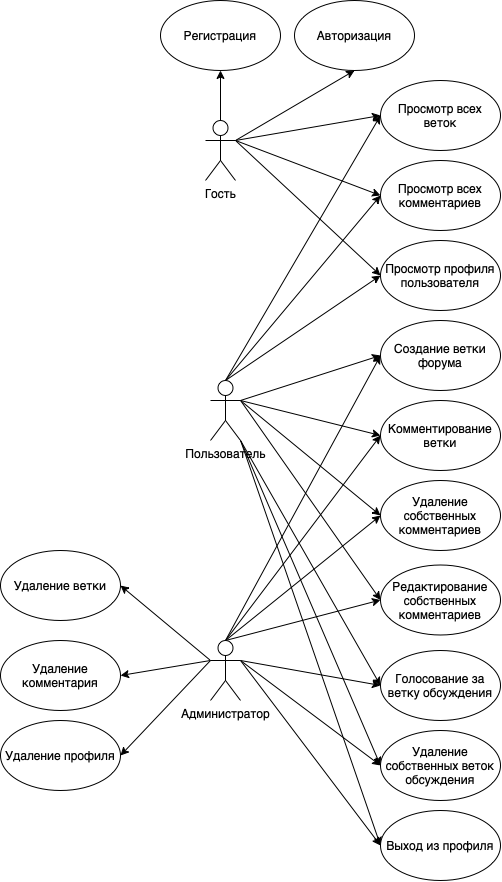

The diagram above was exported from draw.io. Its source (the exported page's mxGraphModel, read from the mxfile embedded in the PNG):
<mxGraphModel dx="1351" dy="910" grid="1" gridSize="10" guides="1" tooltips="1" connect="1" arrows="1" fold="1" page="1" pageScale="1" pageWidth="827" pageHeight="1169" math="0" shadow="0">
  <root>
    <mxCell id="0" />
    <mxCell id="1" parent="0" />
    <mxCell id="HFdrn0qK8hOWtVVenajD-20" style="edgeStyle=orthogonalEdgeStyle;rounded=0;orthogonalLoop=1;jettySize=auto;html=1;exitX=0.5;exitY=0;exitDx=0;exitDy=0;exitPerimeter=0;entryX=0.5;entryY=1;entryDx=0;entryDy=0;" edge="1" parent="1" source="HFdrn0qK8hOWtVVenajD-1" target="HFdrn0qK8hOWtVVenajD-4">
      <mxGeometry relative="1" as="geometry" />
    </mxCell>
    <mxCell id="HFdrn0qK8hOWtVVenajD-21" style="rounded=0;orthogonalLoop=1;jettySize=auto;html=1;entryX=0.5;entryY=1;entryDx=0;entryDy=0;exitX=1;exitY=0.3333333333333333;exitDx=0;exitDy=0;exitPerimeter=0;" edge="1" parent="1" source="HFdrn0qK8hOWtVVenajD-1" target="HFdrn0qK8hOWtVVenajD-3">
      <mxGeometry relative="1" as="geometry">
        <mxPoint x="240" y="150" as="sourcePoint" />
      </mxGeometry>
    </mxCell>
    <mxCell id="HFdrn0qK8hOWtVVenajD-1" value="Гость" style="shape=umlActor;verticalLabelPosition=bottom;verticalAlign=top;html=1;outlineConnect=0;" vertex="1" parent="1">
      <mxGeometry x="205" y="140" width="30" height="60" as="geometry" />
    </mxCell>
    <mxCell id="HFdrn0qK8hOWtVVenajD-3" value="Авторизация" style="ellipse;whiteSpace=wrap;html=1;" vertex="1" parent="1">
      <mxGeometry x="294" y="20" width="120" height="70" as="geometry" />
    </mxCell>
    <mxCell id="HFdrn0qK8hOWtVVenajD-4" value="Регистрация" style="ellipse;whiteSpace=wrap;html=1;" vertex="1" parent="1">
      <mxGeometry x="160" y="20" width="120" height="70" as="geometry" />
    </mxCell>
    <mxCell id="HFdrn0qK8hOWtVVenajD-31" style="edgeStyle=none;rounded=0;orthogonalLoop=1;jettySize=auto;html=1;exitX=0;exitY=0.5;exitDx=0;exitDy=0;entryX=1;entryY=0.3333333333333333;entryDx=0;entryDy=0;entryPerimeter=0;startArrow=classic;startFill=1;endArrow=none;endFill=0;" edge="1" parent="1" source="HFdrn0qK8hOWtVVenajD-5" target="HFdrn0qK8hOWtVVenajD-18">
      <mxGeometry relative="1" as="geometry" />
    </mxCell>
    <mxCell id="HFdrn0qK8hOWtVVenajD-33" style="edgeStyle=none;rounded=0;orthogonalLoop=1;jettySize=auto;html=1;exitX=0;exitY=0.5;exitDx=0;exitDy=0;entryX=0.5;entryY=0;entryDx=0;entryDy=0;entryPerimeter=0;startArrow=classic;startFill=1;endArrow=none;endFill=0;" edge="1" parent="1" source="HFdrn0qK8hOWtVVenajD-5" target="HFdrn0qK8hOWtVVenajD-19">
      <mxGeometry relative="1" as="geometry" />
    </mxCell>
    <mxCell id="HFdrn0qK8hOWtVVenajD-5" value="Создание ветки форума" style="ellipse;whiteSpace=wrap;html=1;" vertex="1" parent="1">
      <mxGeometry x="380" y="340" width="120" height="70" as="geometry" />
    </mxCell>
    <mxCell id="HFdrn0qK8hOWtVVenajD-22" style="edgeStyle=none;rounded=0;orthogonalLoop=1;jettySize=auto;html=1;exitX=0;exitY=0.5;exitDx=0;exitDy=0;endArrow=none;endFill=0;startArrow=classic;startFill=1;entryX=1;entryY=0.3333333333333333;entryDx=0;entryDy=0;entryPerimeter=0;" edge="1" parent="1" source="HFdrn0qK8hOWtVVenajD-6" target="HFdrn0qK8hOWtVVenajD-1">
      <mxGeometry relative="1" as="geometry">
        <mxPoint x="240" y="160" as="targetPoint" />
      </mxGeometry>
    </mxCell>
    <mxCell id="HFdrn0qK8hOWtVVenajD-28" style="edgeStyle=none;rounded=0;orthogonalLoop=1;jettySize=auto;html=1;exitX=0;exitY=0.5;exitDx=0;exitDy=0;entryX=0.5;entryY=0;entryDx=0;entryDy=0;entryPerimeter=0;startArrow=classic;startFill=1;endArrow=none;endFill=0;" edge="1" parent="1" source="HFdrn0qK8hOWtVVenajD-6" target="HFdrn0qK8hOWtVVenajD-18">
      <mxGeometry relative="1" as="geometry" />
    </mxCell>
    <mxCell id="HFdrn0qK8hOWtVVenajD-6" value="Просмотр всех веток" style="ellipse;whiteSpace=wrap;html=1;" vertex="1" parent="1">
      <mxGeometry x="380" y="100" width="120" height="70" as="geometry" />
    </mxCell>
    <mxCell id="HFdrn0qK8hOWtVVenajD-26" style="edgeStyle=none;rounded=0;orthogonalLoop=1;jettySize=auto;html=1;exitX=0;exitY=0.5;exitDx=0;exitDy=0;entryX=1;entryY=0.3333333333333333;entryDx=0;entryDy=0;entryPerimeter=0;startArrow=classic;startFill=1;endArrow=none;endFill=0;" edge="1" parent="1" source="HFdrn0qK8hOWtVVenajD-7" target="HFdrn0qK8hOWtVVenajD-1">
      <mxGeometry relative="1" as="geometry" />
    </mxCell>
    <mxCell id="HFdrn0qK8hOWtVVenajD-30" style="edgeStyle=none;rounded=0;orthogonalLoop=1;jettySize=auto;html=1;exitX=0;exitY=0.5;exitDx=0;exitDy=0;startArrow=classic;startFill=1;endArrow=none;endFill=0;entryX=0.5;entryY=0;entryDx=0;entryDy=0;entryPerimeter=0;" edge="1" parent="1" source="HFdrn0qK8hOWtVVenajD-7" target="HFdrn0qK8hOWtVVenajD-18">
      <mxGeometry relative="1" as="geometry">
        <mxPoint x="220" y="390" as="targetPoint" />
      </mxGeometry>
    </mxCell>
    <mxCell id="HFdrn0qK8hOWtVVenajD-7" value="Просмотр профиля пользователя" style="ellipse;whiteSpace=wrap;html=1;" vertex="1" parent="1">
      <mxGeometry x="380" y="260" width="120" height="70" as="geometry" />
    </mxCell>
    <mxCell id="HFdrn0qK8hOWtVVenajD-34" style="edgeStyle=none;rounded=0;orthogonalLoop=1;jettySize=auto;html=1;exitX=0;exitY=0.5;exitDx=0;exitDy=0;entryX=1;entryY=0.3333333333333333;entryDx=0;entryDy=0;entryPerimeter=0;startArrow=classic;startFill=1;endArrow=none;endFill=0;" edge="1" parent="1" source="HFdrn0qK8hOWtVVenajD-8" target="HFdrn0qK8hOWtVVenajD-18">
      <mxGeometry relative="1" as="geometry" />
    </mxCell>
    <mxCell id="HFdrn0qK8hOWtVVenajD-35" style="edgeStyle=none;rounded=0;orthogonalLoop=1;jettySize=auto;html=1;exitX=0;exitY=0.5;exitDx=0;exitDy=0;entryX=0.5;entryY=0;entryDx=0;entryDy=0;entryPerimeter=0;startArrow=classic;startFill=1;endArrow=none;endFill=0;" edge="1" parent="1" source="HFdrn0qK8hOWtVVenajD-8" target="HFdrn0qK8hOWtVVenajD-19">
      <mxGeometry relative="1" as="geometry" />
    </mxCell>
    <mxCell id="HFdrn0qK8hOWtVVenajD-8" value="Комментирование ветки" style="ellipse;whiteSpace=wrap;html=1;" vertex="1" parent="1">
      <mxGeometry x="380" y="420" width="120" height="70" as="geometry" />
    </mxCell>
    <mxCell id="HFdrn0qK8hOWtVVenajD-40" style="edgeStyle=none;rounded=0;orthogonalLoop=1;jettySize=auto;html=1;exitX=0;exitY=0.5;exitDx=0;exitDy=0;entryX=1;entryY=1;entryDx=0;entryDy=0;entryPerimeter=0;startArrow=classic;startFill=1;endArrow=none;endFill=0;" edge="1" parent="1" source="HFdrn0qK8hOWtVVenajD-9" target="HFdrn0qK8hOWtVVenajD-18">
      <mxGeometry relative="1" as="geometry" />
    </mxCell>
    <mxCell id="HFdrn0qK8hOWtVVenajD-41" style="edgeStyle=none;rounded=0;orthogonalLoop=1;jettySize=auto;html=1;exitX=0;exitY=0.5;exitDx=0;exitDy=0;entryX=1;entryY=0.3333333333333333;entryDx=0;entryDy=0;entryPerimeter=0;startArrow=classic;startFill=1;endArrow=none;endFill=0;" edge="1" parent="1" source="HFdrn0qK8hOWtVVenajD-9" target="HFdrn0qK8hOWtVVenajD-19">
      <mxGeometry relative="1" as="geometry" />
    </mxCell>
    <mxCell id="HFdrn0qK8hOWtVVenajD-9" value="Голосование за ветку обсуждения" style="ellipse;whiteSpace=wrap;html=1;" vertex="1" parent="1">
      <mxGeometry x="380" y="670" width="120" height="70" as="geometry" />
    </mxCell>
    <mxCell id="HFdrn0qK8hOWtVVenajD-37" style="edgeStyle=none;rounded=0;orthogonalLoop=1;jettySize=auto;html=1;exitX=0;exitY=0.5;exitDx=0;exitDy=0;startArrow=classic;startFill=1;endArrow=none;endFill=0;" edge="1" parent="1" source="HFdrn0qK8hOWtVVenajD-10">
      <mxGeometry relative="1" as="geometry">
        <mxPoint x="240" y="420.0000000000001" as="targetPoint" />
      </mxGeometry>
    </mxCell>
    <mxCell id="HFdrn0qK8hOWtVVenajD-39" style="edgeStyle=none;rounded=0;orthogonalLoop=1;jettySize=auto;html=1;exitX=0;exitY=0.5;exitDx=0;exitDy=0;entryX=0.5;entryY=0;entryDx=0;entryDy=0;entryPerimeter=0;startArrow=classic;startFill=1;endArrow=none;endFill=0;" edge="1" parent="1" source="HFdrn0qK8hOWtVVenajD-10" target="HFdrn0qK8hOWtVVenajD-19">
      <mxGeometry relative="1" as="geometry" />
    </mxCell>
    <mxCell id="HFdrn0qK8hOWtVVenajD-10" value="Редактирование собственных комментариев" style="ellipse;whiteSpace=wrap;html=1;" vertex="1" parent="1">
      <mxGeometry x="380" y="584.5" width="120" height="70" as="geometry" />
    </mxCell>
    <mxCell id="HFdrn0qK8hOWtVVenajD-44" style="edgeStyle=none;rounded=0;orthogonalLoop=1;jettySize=auto;html=1;exitX=0;exitY=0.5;exitDx=0;exitDy=0;entryX=1;entryY=0.3333333333333333;entryDx=0;entryDy=0;entryPerimeter=0;startArrow=classic;startFill=1;endArrow=none;endFill=0;" edge="1" parent="1" source="HFdrn0qK8hOWtVVenajD-11" target="HFdrn0qK8hOWtVVenajD-19">
      <mxGeometry relative="1" as="geometry" />
    </mxCell>
    <mxCell id="HFdrn0qK8hOWtVVenajD-45" style="edgeStyle=none;rounded=0;orthogonalLoop=1;jettySize=auto;html=1;exitX=0;exitY=0.5;exitDx=0;exitDy=0;entryX=1;entryY=1;entryDx=0;entryDy=0;entryPerimeter=0;startArrow=classic;startFill=1;endArrow=none;endFill=0;" edge="1" parent="1" source="HFdrn0qK8hOWtVVenajD-11" target="HFdrn0qK8hOWtVVenajD-18">
      <mxGeometry relative="1" as="geometry" />
    </mxCell>
    <mxCell id="HFdrn0qK8hOWtVVenajD-11" value="Выход из профиля" style="ellipse;whiteSpace=wrap;html=1;" vertex="1" parent="1">
      <mxGeometry x="380" y="830" width="120" height="70" as="geometry" />
    </mxCell>
    <mxCell id="HFdrn0qK8hOWtVVenajD-42" style="edgeStyle=none;rounded=0;orthogonalLoop=1;jettySize=auto;html=1;exitX=0;exitY=0.5;exitDx=0;exitDy=0;entryX=1;entryY=1;entryDx=0;entryDy=0;entryPerimeter=0;startArrow=classic;startFill=1;endArrow=none;endFill=0;" edge="1" parent="1" source="HFdrn0qK8hOWtVVenajD-12" target="HFdrn0qK8hOWtVVenajD-18">
      <mxGeometry relative="1" as="geometry" />
    </mxCell>
    <mxCell id="HFdrn0qK8hOWtVVenajD-43" style="edgeStyle=none;rounded=0;orthogonalLoop=1;jettySize=auto;html=1;exitX=0;exitY=0.5;exitDx=0;exitDy=0;entryX=1;entryY=0.3333333333333333;entryDx=0;entryDy=0;entryPerimeter=0;startArrow=classic;startFill=1;endArrow=none;endFill=0;" edge="1" parent="1" source="HFdrn0qK8hOWtVVenajD-12" target="HFdrn0qK8hOWtVVenajD-19">
      <mxGeometry relative="1" as="geometry" />
    </mxCell>
    <mxCell id="HFdrn0qK8hOWtVVenajD-12" value="Удаление собственных веток обсуждения" style="ellipse;whiteSpace=wrap;html=1;" vertex="1" parent="1">
      <mxGeometry x="380" y="750" width="120" height="70" as="geometry" />
    </mxCell>
    <mxCell id="HFdrn0qK8hOWtVVenajD-36" style="edgeStyle=none;rounded=0;orthogonalLoop=1;jettySize=auto;html=1;exitX=0;exitY=0.5;exitDx=0;exitDy=0;entryX=1;entryY=0.3333333333333333;entryDx=0;entryDy=0;entryPerimeter=0;startArrow=classic;startFill=1;endArrow=none;endFill=0;" edge="1" parent="1" source="HFdrn0qK8hOWtVVenajD-13" target="HFdrn0qK8hOWtVVenajD-18">
      <mxGeometry relative="1" as="geometry" />
    </mxCell>
    <mxCell id="HFdrn0qK8hOWtVVenajD-38" style="edgeStyle=none;rounded=0;orthogonalLoop=1;jettySize=auto;html=1;exitX=0;exitY=0.5;exitDx=0;exitDy=0;entryX=0.5;entryY=0;entryDx=0;entryDy=0;entryPerimeter=0;startArrow=classic;startFill=1;endArrow=none;endFill=0;" edge="1" parent="1" source="HFdrn0qK8hOWtVVenajD-13" target="HFdrn0qK8hOWtVVenajD-19">
      <mxGeometry relative="1" as="geometry" />
    </mxCell>
    <mxCell id="HFdrn0qK8hOWtVVenajD-13" value="Удаление собственных комментариев" style="ellipse;whiteSpace=wrap;html=1;" vertex="1" parent="1">
      <mxGeometry x="380" y="500" width="120" height="70" as="geometry" />
    </mxCell>
    <mxCell id="HFdrn0qK8hOWtVVenajD-25" style="edgeStyle=none;rounded=0;orthogonalLoop=1;jettySize=auto;html=1;exitX=0;exitY=0.5;exitDx=0;exitDy=0;entryX=1;entryY=0.3333333333333333;entryDx=0;entryDy=0;entryPerimeter=0;startArrow=classic;startFill=1;endArrow=none;endFill=0;" edge="1" parent="1" source="HFdrn0qK8hOWtVVenajD-14" target="HFdrn0qK8hOWtVVenajD-1">
      <mxGeometry relative="1" as="geometry" />
    </mxCell>
    <mxCell id="HFdrn0qK8hOWtVVenajD-29" style="edgeStyle=none;rounded=0;orthogonalLoop=1;jettySize=auto;html=1;exitX=0;exitY=0.5;exitDx=0;exitDy=0;startArrow=classic;startFill=1;endArrow=none;endFill=0;entryX=0.5;entryY=0;entryDx=0;entryDy=0;entryPerimeter=0;" edge="1" parent="1" source="HFdrn0qK8hOWtVVenajD-14" target="HFdrn0qK8hOWtVVenajD-18">
      <mxGeometry relative="1" as="geometry">
        <mxPoint x="220" y="400.0000000000001" as="targetPoint" />
      </mxGeometry>
    </mxCell>
    <mxCell id="HFdrn0qK8hOWtVVenajD-14" value="Просмотр всех комментариев" style="ellipse;whiteSpace=wrap;html=1;" vertex="1" parent="1">
      <mxGeometry x="380" y="180" width="120" height="70" as="geometry" />
    </mxCell>
    <mxCell id="HFdrn0qK8hOWtVVenajD-46" style="edgeStyle=none;rounded=0;orthogonalLoop=1;jettySize=auto;html=1;exitX=1;exitY=0.5;exitDx=0;exitDy=0;entryX=0;entryY=0.3333333333333333;entryDx=0;entryDy=0;entryPerimeter=0;startArrow=classic;startFill=1;endArrow=none;endFill=0;" edge="1" parent="1" source="HFdrn0qK8hOWtVVenajD-15" target="HFdrn0qK8hOWtVVenajD-19">
      <mxGeometry relative="1" as="geometry" />
    </mxCell>
    <mxCell id="HFdrn0qK8hOWtVVenajD-15" value="Удаление ветки" style="ellipse;whiteSpace=wrap;html=1;" vertex="1" parent="1">
      <mxGeometry y="570" width="120" height="70" as="geometry" />
    </mxCell>
    <mxCell id="HFdrn0qK8hOWtVVenajD-47" style="edgeStyle=none;rounded=0;orthogonalLoop=1;jettySize=auto;html=1;exitX=1;exitY=0.5;exitDx=0;exitDy=0;startArrow=classic;startFill=1;endArrow=none;endFill=0;" edge="1" parent="1" source="HFdrn0qK8hOWtVVenajD-16">
      <mxGeometry relative="1" as="geometry">
        <mxPoint x="210" y="680" as="targetPoint" />
      </mxGeometry>
    </mxCell>
    <mxCell id="HFdrn0qK8hOWtVVenajD-16" value="Удаление комментария" style="ellipse;whiteSpace=wrap;html=1;" vertex="1" parent="1">
      <mxGeometry y="660" width="120" height="70" as="geometry" />
    </mxCell>
    <mxCell id="HFdrn0qK8hOWtVVenajD-48" style="edgeStyle=none;rounded=0;orthogonalLoop=1;jettySize=auto;html=1;exitX=1;exitY=0.5;exitDx=0;exitDy=0;startArrow=classic;startFill=1;endArrow=none;endFill=0;" edge="1" parent="1" source="HFdrn0qK8hOWtVVenajD-17">
      <mxGeometry relative="1" as="geometry">
        <mxPoint x="210" y="680" as="targetPoint" />
      </mxGeometry>
    </mxCell>
    <mxCell id="HFdrn0qK8hOWtVVenajD-17" value="Удаление профиля" style="ellipse;whiteSpace=wrap;html=1;" vertex="1" parent="1">
      <mxGeometry y="740" width="120" height="70" as="geometry" />
    </mxCell>
    <mxCell id="HFdrn0qK8hOWtVVenajD-18" value="Пользователь" style="shape=umlActor;verticalLabelPosition=bottom;verticalAlign=top;html=1;outlineConnect=0;" vertex="1" parent="1">
      <mxGeometry x="210" y="400" width="30" height="60" as="geometry" />
    </mxCell>
    <mxCell id="HFdrn0qK8hOWtVVenajD-19" value="Администратор" style="shape=umlActor;verticalLabelPosition=bottom;verticalAlign=top;html=1;outlineConnect=0;" vertex="1" parent="1">
      <mxGeometry x="210" y="660" width="30" height="60" as="geometry" />
    </mxCell>
  </root>
</mxGraphModel>